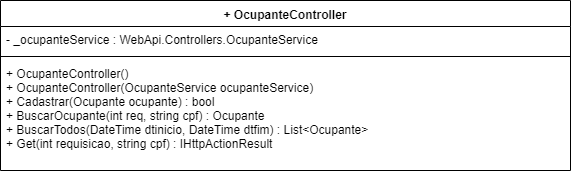

The diagram above was exported from draw.io. Its source (the exported page's mxGraphModel, read from the mxfile embedded in the PNG):
<mxGraphModel dx="984" dy="349" grid="1" gridSize="10" guides="1" tooltips="1" connect="1" arrows="1" fold="1" page="1" pageScale="1" pageWidth="827" pageHeight="1169" math="0" shadow="0">
  <root>
    <mxCell id="0" />
    <mxCell id="1" parent="0" />
    <mxCell id="LAghey6KlHhv1gByfTzI-1" value="+ OcupanteController" style="swimlane;fontStyle=1;align=center;verticalAlign=top;childLayout=stackLayout;horizontal=1;startSize=26;horizontalStack=0;resizeParent=1;resizeParentMax=0;resizeLast=0;collapsible=1;marginBottom=0;" parent="1" vertex="1">
      <mxGeometry x="180" y="120" width="570" height="170" as="geometry" />
    </mxCell>
    <mxCell id="LAghey6KlHhv1gByfTzI-2" value="- _ocupanteService : WebApi.Controllers.OcupanteService" style="text;strokeColor=none;fillColor=none;align=left;verticalAlign=top;spacingLeft=4;spacingRight=4;overflow=hidden;rotatable=0;points=[[0,0.5],[1,0.5]];portConstraint=eastwest;" parent="LAghey6KlHhv1gByfTzI-1" vertex="1">
      <mxGeometry y="26" width="570" height="26" as="geometry" />
    </mxCell>
    <mxCell id="LAghey6KlHhv1gByfTzI-3" value="" style="line;strokeWidth=1;fillColor=none;align=left;verticalAlign=middle;spacingTop=-1;spacingLeft=3;spacingRight=3;rotatable=0;labelPosition=right;points=[];portConstraint=eastwest;" parent="LAghey6KlHhv1gByfTzI-1" vertex="1">
      <mxGeometry y="52" width="570" height="8" as="geometry" />
    </mxCell>
    <mxCell id="LAghey6KlHhv1gByfTzI-4" value="+ OcupanteController()&#10;+ OcupanteController(OcupanteService ocupanteService)&#10;+ Cadastrar(Ocupante ocupante) : bool&#10;+ BuscarOcupante(int req, string cpf) : Ocupante&#10;+ BuscarTodos(DateTime dtinicio, DateTime dtfim) : List&lt;Ocupante&gt;&#10;+ Get(int requisicao, string cpf) : IHttpActionResult" style="text;strokeColor=none;fillColor=none;align=left;verticalAlign=top;spacingLeft=4;spacingRight=4;overflow=hidden;rotatable=0;points=[[0,0.5],[1,0.5]];portConstraint=eastwest;" parent="LAghey6KlHhv1gByfTzI-1" vertex="1">
      <mxGeometry y="60" width="570" height="110" as="geometry" />
    </mxCell>
  </root>
</mxGraphModel>